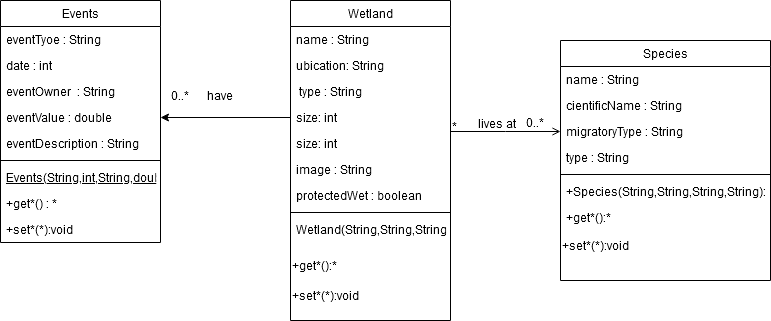

The diagram above was exported from draw.io. Its source (the exported page's mxGraphModel, read from the mxfile embedded in the PNG):
<mxGraphModel dx="789" dy="458" grid="1" gridSize="10" guides="1" tooltips="1" connect="1" arrows="1" fold="1" page="1" pageScale="1" pageWidth="827" pageHeight="1169" math="0" shadow="0">
  <root>
    <mxCell id="WIyWlLk6GJQsqaUBKTNV-0" />
    <mxCell id="WIyWlLk6GJQsqaUBKTNV-1" parent="WIyWlLk6GJQsqaUBKTNV-0" />
    <mxCell id="zkfFHV4jXpPFQw0GAbJ--0" value="Wetland" style="swimlane;fontStyle=0;align=center;verticalAlign=top;childLayout=stackLayout;horizontal=1;startSize=26;horizontalStack=0;resizeParent=1;resizeLast=0;collapsible=1;marginBottom=0;rounded=0;shadow=0;strokeWidth=1;" parent="WIyWlLk6GJQsqaUBKTNV-1" vertex="1">
      <mxGeometry x="340" y="120" width="160" height="320" as="geometry">
        <mxRectangle x="230" y="140" width="160" height="26" as="alternateBounds" />
      </mxGeometry>
    </mxCell>
    <mxCell id="zkfFHV4jXpPFQw0GAbJ--1" value="name : String" style="text;align=left;verticalAlign=top;spacingLeft=4;spacingRight=4;overflow=hidden;rotatable=0;points=[[0,0.5],[1,0.5]];portConstraint=eastwest;" parent="zkfFHV4jXpPFQw0GAbJ--0" vertex="1">
      <mxGeometry y="26" width="160" height="26" as="geometry" />
    </mxCell>
    <mxCell id="zkfFHV4jXpPFQw0GAbJ--2" value="ubication: String" style="text;align=left;verticalAlign=top;spacingLeft=4;spacingRight=4;overflow=hidden;rotatable=0;points=[[0,0.5],[1,0.5]];portConstraint=eastwest;rounded=0;shadow=0;html=0;" parent="zkfFHV4jXpPFQw0GAbJ--0" vertex="1">
      <mxGeometry y="52" width="160" height="26" as="geometry" />
    </mxCell>
    <mxCell id="zkfFHV4jXpPFQw0GAbJ--3" value=" type : String" style="text;align=left;verticalAlign=top;spacingLeft=4;spacingRight=4;overflow=hidden;rotatable=0;points=[[0,0.5],[1,0.5]];portConstraint=eastwest;rounded=0;shadow=0;html=0;" parent="zkfFHV4jXpPFQw0GAbJ--0" vertex="1">
      <mxGeometry y="78" width="160" height="26" as="geometry" />
    </mxCell>
    <mxCell id="XasOfF8EJUyM6p72XhTl-8" value="size: int" style="text;align=left;verticalAlign=top;spacingLeft=4;spacingRight=4;overflow=hidden;rotatable=0;points=[[0,0.5],[1,0.5]];portConstraint=eastwest;rounded=0;shadow=0;html=0;" parent="zkfFHV4jXpPFQw0GAbJ--0" vertex="1">
      <mxGeometry y="104" width="160" height="26" as="geometry" />
    </mxCell>
    <mxCell id="XasOfF8EJUyM6p72XhTl-0" value="size: int" style="text;align=left;verticalAlign=top;spacingLeft=4;spacingRight=4;overflow=hidden;rotatable=0;points=[[0,0.5],[1,0.5]];portConstraint=eastwest;rounded=0;shadow=0;html=0;" parent="zkfFHV4jXpPFQw0GAbJ--0" vertex="1">
      <mxGeometry y="130" width="160" height="26" as="geometry" />
    </mxCell>
    <mxCell id="XasOfF8EJUyM6p72XhTl-1" value="image : String&#10;" style="text;align=left;verticalAlign=top;spacingLeft=4;spacingRight=4;overflow=hidden;rotatable=0;points=[[0,0.5],[1,0.5]];portConstraint=eastwest;rounded=0;shadow=0;html=0;" parent="zkfFHV4jXpPFQw0GAbJ--0" vertex="1">
      <mxGeometry y="156" width="160" height="26" as="geometry" />
    </mxCell>
    <mxCell id="XasOfF8EJUyM6p72XhTl-2" value="protectedWet : boolean" style="text;align=left;verticalAlign=top;spacingLeft=4;spacingRight=4;overflow=hidden;rotatable=0;points=[[0,0.5],[1,0.5]];portConstraint=eastwest;rounded=0;shadow=0;html=0;" parent="zkfFHV4jXpPFQw0GAbJ--0" vertex="1">
      <mxGeometry y="182" width="160" height="26" as="geometry" />
    </mxCell>
    <mxCell id="zkfFHV4jXpPFQw0GAbJ--4" value="" style="line;html=1;strokeWidth=1;align=left;verticalAlign=middle;spacingTop=-1;spacingLeft=3;spacingRight=3;rotatable=0;labelPosition=right;points=[];portConstraint=eastwest;" parent="zkfFHV4jXpPFQw0GAbJ--0" vertex="1">
      <mxGeometry y="208" width="160" height="8" as="geometry" />
    </mxCell>
    <mxCell id="zkfFHV4jXpPFQw0GAbJ--5" value="Wetland(String,String,String,int,String,String)" style="text;align=left;verticalAlign=top;spacingLeft=4;spacingRight=4;overflow=hidden;rotatable=0;points=[[0,0.5],[1,0.5]];portConstraint=eastwest;" parent="zkfFHV4jXpPFQw0GAbJ--0" vertex="1">
      <mxGeometry y="216" width="160" height="34" as="geometry" />
    </mxCell>
    <mxCell id="a1duH8PnEVrWh50b3_9a-5" value="&lt;div align=&quot;left&quot;&gt;+get*():*&lt;/div&gt;" style="text;html=1;strokeColor=none;fillColor=none;align=left;verticalAlign=middle;whiteSpace=wrap;rounded=0;" vertex="1" parent="zkfFHV4jXpPFQw0GAbJ--0">
      <mxGeometry y="250" width="160" height="30" as="geometry" />
    </mxCell>
    <mxCell id="a1duH8PnEVrWh50b3_9a-6" value="&lt;div align=&quot;left&quot;&gt;+set*(*):void&lt;/div&gt;" style="text;html=1;strokeColor=none;fillColor=none;align=left;verticalAlign=middle;whiteSpace=wrap;rounded=0;" vertex="1" parent="zkfFHV4jXpPFQw0GAbJ--0">
      <mxGeometry y="280" width="160" height="30" as="geometry" />
    </mxCell>
    <mxCell id="zkfFHV4jXpPFQw0GAbJ--6" value="Events" style="swimlane;fontStyle=0;align=center;verticalAlign=top;childLayout=stackLayout;horizontal=1;startSize=26;horizontalStack=0;resizeParent=1;resizeLast=0;collapsible=1;marginBottom=0;rounded=0;shadow=0;strokeWidth=1;" parent="WIyWlLk6GJQsqaUBKTNV-1" vertex="1">
      <mxGeometry x="50" y="120" width="160" height="242" as="geometry">
        <mxRectangle x="130" y="380" width="160" height="26" as="alternateBounds" />
      </mxGeometry>
    </mxCell>
    <mxCell id="zkfFHV4jXpPFQw0GAbJ--7" value="eventTyoe : String&#10;" style="text;align=left;verticalAlign=top;spacingLeft=4;spacingRight=4;overflow=hidden;rotatable=0;points=[[0,0.5],[1,0.5]];portConstraint=eastwest;" parent="zkfFHV4jXpPFQw0GAbJ--6" vertex="1">
      <mxGeometry y="26" width="160" height="26" as="geometry" />
    </mxCell>
    <mxCell id="zkfFHV4jXpPFQw0GAbJ--8" value="date : int&#10;" style="text;align=left;verticalAlign=top;spacingLeft=4;spacingRight=4;overflow=hidden;rotatable=0;points=[[0,0.5],[1,0.5]];portConstraint=eastwest;rounded=0;shadow=0;html=0;" parent="zkfFHV4jXpPFQw0GAbJ--6" vertex="1">
      <mxGeometry y="52" width="160" height="26" as="geometry" />
    </mxCell>
    <mxCell id="XasOfF8EJUyM6p72XhTl-3" value="eventOwner  : String" style="text;align=left;verticalAlign=top;spacingLeft=4;spacingRight=4;overflow=hidden;rotatable=0;points=[[0,0.5],[1,0.5]];portConstraint=eastwest;rounded=0;shadow=0;html=0;" parent="zkfFHV4jXpPFQw0GAbJ--6" vertex="1">
      <mxGeometry y="78" width="160" height="26" as="geometry" />
    </mxCell>
    <mxCell id="XasOfF8EJUyM6p72XhTl-4" value="eventValue : double" style="text;align=left;verticalAlign=top;spacingLeft=4;spacingRight=4;overflow=hidden;rotatable=0;points=[[0,0.5],[1,0.5]];portConstraint=eastwest;rounded=0;shadow=0;html=0;" parent="zkfFHV4jXpPFQw0GAbJ--6" vertex="1">
      <mxGeometry y="104" width="160" height="26" as="geometry" />
    </mxCell>
    <mxCell id="XasOfF8EJUyM6p72XhTl-6" value="eventDescription : String" style="text;align=left;verticalAlign=top;spacingLeft=4;spacingRight=4;overflow=hidden;rotatable=0;points=[[0,0.5],[1,0.5]];portConstraint=eastwest;rounded=0;shadow=0;html=0;" parent="zkfFHV4jXpPFQw0GAbJ--6" vertex="1">
      <mxGeometry y="130" width="160" height="26" as="geometry" />
    </mxCell>
    <mxCell id="zkfFHV4jXpPFQw0GAbJ--9" value="" style="line;html=1;strokeWidth=1;align=left;verticalAlign=middle;spacingTop=-1;spacingLeft=3;spacingRight=3;rotatable=0;labelPosition=right;points=[];portConstraint=eastwest;" parent="zkfFHV4jXpPFQw0GAbJ--6" vertex="1">
      <mxGeometry y="156" width="160" height="8" as="geometry" />
    </mxCell>
    <mxCell id="zkfFHV4jXpPFQw0GAbJ--10" value="Events(String,int,String,double,String)" style="text;align=left;verticalAlign=top;spacingLeft=4;spacingRight=4;overflow=hidden;rotatable=0;points=[[0,0.5],[1,0.5]];portConstraint=eastwest;fontStyle=4" parent="zkfFHV4jXpPFQw0GAbJ--6" vertex="1">
      <mxGeometry y="164" width="160" height="26" as="geometry" />
    </mxCell>
    <mxCell id="zkfFHV4jXpPFQw0GAbJ--11" value="+get*() : *&#10;" style="text;align=left;verticalAlign=top;spacingLeft=4;spacingRight=4;overflow=hidden;rotatable=0;points=[[0,0.5],[1,0.5]];portConstraint=eastwest;" parent="zkfFHV4jXpPFQw0GAbJ--6" vertex="1">
      <mxGeometry y="190" width="160" height="26" as="geometry" />
    </mxCell>
    <mxCell id="a1duH8PnEVrWh50b3_9a-3" value="+set*(*):void" style="text;align=left;verticalAlign=top;spacingLeft=4;spacingRight=4;overflow=hidden;rotatable=0;points=[[0,0.5],[1,0.5]];portConstraint=eastwest;" vertex="1" parent="zkfFHV4jXpPFQw0GAbJ--6">
      <mxGeometry y="216" width="160" height="26" as="geometry" />
    </mxCell>
    <mxCell id="zkfFHV4jXpPFQw0GAbJ--17" value="Species" style="swimlane;fontStyle=0;align=center;verticalAlign=top;childLayout=stackLayout;horizontal=1;startSize=26;horizontalStack=0;resizeParent=1;resizeLast=0;collapsible=1;marginBottom=0;rounded=0;shadow=0;strokeWidth=1;" parent="WIyWlLk6GJQsqaUBKTNV-1" vertex="1">
      <mxGeometry x="610" y="160" width="210" height="240" as="geometry">
        <mxRectangle x="550" y="140" width="160" height="26" as="alternateBounds" />
      </mxGeometry>
    </mxCell>
    <mxCell id="zkfFHV4jXpPFQw0GAbJ--18" value="name : String" style="text;align=left;verticalAlign=top;spacingLeft=4;spacingRight=4;overflow=hidden;rotatable=0;points=[[0,0.5],[1,0.5]];portConstraint=eastwest;" parent="zkfFHV4jXpPFQw0GAbJ--17" vertex="1">
      <mxGeometry y="26" width="210" height="26" as="geometry" />
    </mxCell>
    <mxCell id="zkfFHV4jXpPFQw0GAbJ--19" value="cientificName : String&#10;" style="text;align=left;verticalAlign=top;spacingLeft=4;spacingRight=4;overflow=hidden;rotatable=0;points=[[0,0.5],[1,0.5]];portConstraint=eastwest;rounded=0;shadow=0;html=0;" parent="zkfFHV4jXpPFQw0GAbJ--17" vertex="1">
      <mxGeometry y="52" width="210" height="26" as="geometry" />
    </mxCell>
    <mxCell id="zkfFHV4jXpPFQw0GAbJ--20" value="migratoryType : String" style="text;align=left;verticalAlign=top;spacingLeft=4;spacingRight=4;overflow=hidden;rotatable=0;points=[[0,0.5],[1,0.5]];portConstraint=eastwest;rounded=0;shadow=0;html=0;" parent="zkfFHV4jXpPFQw0GAbJ--17" vertex="1">
      <mxGeometry y="78" width="210" height="26" as="geometry" />
    </mxCell>
    <mxCell id="zkfFHV4jXpPFQw0GAbJ--21" value="type : String" style="text;align=left;verticalAlign=top;spacingLeft=4;spacingRight=4;overflow=hidden;rotatable=0;points=[[0,0.5],[1,0.5]];portConstraint=eastwest;rounded=0;shadow=0;html=0;" parent="zkfFHV4jXpPFQw0GAbJ--17" vertex="1">
      <mxGeometry y="104" width="210" height="26" as="geometry" />
    </mxCell>
    <mxCell id="zkfFHV4jXpPFQw0GAbJ--23" value="" style="line;html=1;strokeWidth=1;align=left;verticalAlign=middle;spacingTop=-1;spacingLeft=3;spacingRight=3;rotatable=0;labelPosition=right;points=[];portConstraint=eastwest;" parent="zkfFHV4jXpPFQw0GAbJ--17" vertex="1">
      <mxGeometry y="130" width="210" height="8" as="geometry" />
    </mxCell>
    <mxCell id="zkfFHV4jXpPFQw0GAbJ--24" value="+Species(String,String,String,String):" style="text;align=left;verticalAlign=top;spacingLeft=4;spacingRight=4;overflow=hidden;rotatable=0;points=[[0,0.5],[1,0.5]];portConstraint=eastwest;" parent="zkfFHV4jXpPFQw0GAbJ--17" vertex="1">
      <mxGeometry y="138" width="210" height="26" as="geometry" />
    </mxCell>
    <mxCell id="zkfFHV4jXpPFQw0GAbJ--25" value="+get*():*" style="text;align=left;verticalAlign=top;spacingLeft=4;spacingRight=4;overflow=hidden;rotatable=0;points=[[0,0.5],[1,0.5]];portConstraint=eastwest;" parent="zkfFHV4jXpPFQw0GAbJ--17" vertex="1">
      <mxGeometry y="164" width="210" height="26" as="geometry" />
    </mxCell>
    <mxCell id="a1duH8PnEVrWh50b3_9a-7" value="&lt;div align=&quot;left&quot;&gt;+set*(*):void&lt;/div&gt;" style="text;html=1;strokeColor=none;fillColor=none;align=left;verticalAlign=middle;whiteSpace=wrap;rounded=0;" vertex="1" parent="zkfFHV4jXpPFQw0GAbJ--17">
      <mxGeometry y="190" width="210" height="30" as="geometry" />
    </mxCell>
    <mxCell id="zkfFHV4jXpPFQw0GAbJ--26" value="" style="endArrow=open;shadow=0;strokeWidth=1;rounded=0;endFill=1;edgeStyle=elbowEdgeStyle;elbow=vertical;entryX=0;entryY=0.5;entryDx=0;entryDy=0;" parent="WIyWlLk6GJQsqaUBKTNV-1" source="zkfFHV4jXpPFQw0GAbJ--0" target="zkfFHV4jXpPFQw0GAbJ--20" edge="1">
      <mxGeometry x="0.5" y="41" relative="1" as="geometry">
        <mxPoint x="380" y="192" as="sourcePoint" />
        <mxPoint x="590" y="250" as="targetPoint" />
        <mxPoint x="-40" y="32" as="offset" />
      </mxGeometry>
    </mxCell>
    <mxCell id="zkfFHV4jXpPFQw0GAbJ--27" value="*" style="resizable=0;align=left;verticalAlign=bottom;labelBackgroundColor=none;fontSize=12;" parent="zkfFHV4jXpPFQw0GAbJ--26" connectable="0" vertex="1">
      <mxGeometry x="-1" relative="1" as="geometry">
        <mxPoint y="4" as="offset" />
      </mxGeometry>
    </mxCell>
    <mxCell id="zkfFHV4jXpPFQw0GAbJ--28" value="0..*" style="resizable=0;align=right;verticalAlign=bottom;labelBackgroundColor=none;fontSize=12;" parent="zkfFHV4jXpPFQw0GAbJ--26" connectable="0" vertex="1">
      <mxGeometry x="1" relative="1" as="geometry">
        <mxPoint x="-15" as="offset" />
      </mxGeometry>
    </mxCell>
    <mxCell id="zkfFHV4jXpPFQw0GAbJ--29" value="lives at" style="text;html=1;resizable=0;points=[];;align=center;verticalAlign=middle;labelBackgroundColor=none;rounded=0;shadow=0;strokeWidth=1;fontSize=12;" parent="zkfFHV4jXpPFQw0GAbJ--26" vertex="1" connectable="0">
      <mxGeometry x="0.5" y="49" relative="1" as="geometry">
        <mxPoint x="-38" y="40" as="offset" />
      </mxGeometry>
    </mxCell>
    <mxCell id="XasOfF8EJUyM6p72XhTl-9" style="edgeStyle=orthogonalEdgeStyle;rounded=0;orthogonalLoop=1;jettySize=auto;html=1;exitX=0;exitY=0.5;exitDx=0;exitDy=0;entryX=1;entryY=0.5;entryDx=0;entryDy=0;" parent="WIyWlLk6GJQsqaUBKTNV-1" source="XasOfF8EJUyM6p72XhTl-8" target="XasOfF8EJUyM6p72XhTl-4" edge="1">
      <mxGeometry relative="1" as="geometry" />
    </mxCell>
    <mxCell id="a1duH8PnEVrWh50b3_9a-0" value="have" style="text;html=1;strokeColor=none;fillColor=none;align=center;verticalAlign=middle;whiteSpace=wrap;rounded=0;" vertex="1" parent="WIyWlLk6GJQsqaUBKTNV-1">
      <mxGeometry x="240" y="200" width="60" height="30" as="geometry" />
    </mxCell>
    <mxCell id="a1duH8PnEVrWh50b3_9a-1" value="0..*" style="text;html=1;strokeColor=none;fillColor=none;align=center;verticalAlign=middle;whiteSpace=wrap;rounded=0;" vertex="1" parent="WIyWlLk6GJQsqaUBKTNV-1">
      <mxGeometry x="200" y="200" width="60" height="30" as="geometry" />
    </mxCell>
  </root>
</mxGraphModel>